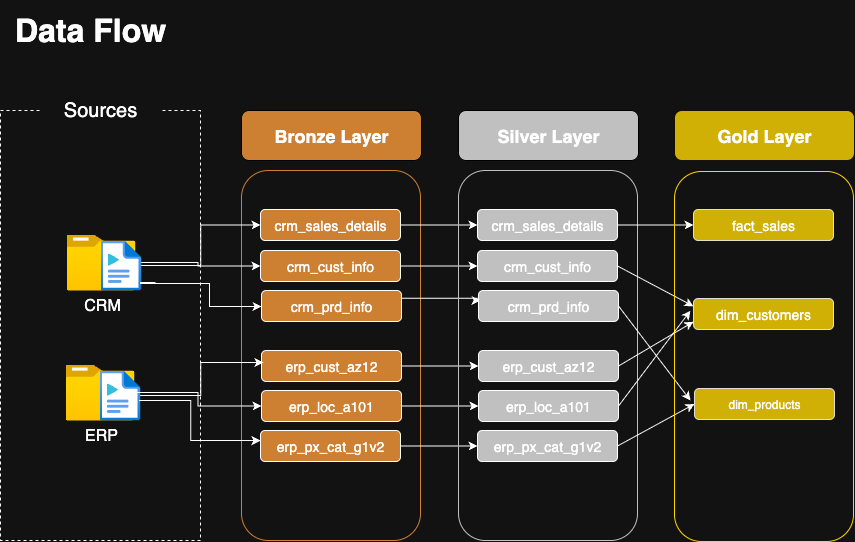

The diagram above was exported from draw.io. Its source (the exported page's mxGraphModel, read from the mxfile embedded in the PNG):
<mxGraphModel dx="1200" dy="891" grid="1" gridSize="10" guides="1" tooltips="1" connect="1" arrows="1" fold="1" page="1" pageScale="1" pageWidth="1920" pageHeight="1200" math="0" shadow="0">
  <root>
    <mxCell id="0" />
    <mxCell id="1" parent="0" />
    <mxCell id="8LiX5VXje99n3j7Qov_7-1" value="&lt;font style=&quot;font-size: 32px;&quot;&gt;&lt;b style=&quot;&quot;&gt;Data Flow&lt;/b&gt;&lt;/font&gt;" style="rounded=0;whiteSpace=wrap;html=1;fillColor=none;strokeColor=none;" vertex="1" parent="1">
      <mxGeometry x="40" y="20" width="180" height="60" as="geometry" />
    </mxCell>
    <mxCell id="8LiX5VXje99n3j7Qov_7-2" value="" style="rounded=0;whiteSpace=wrap;html=1;fillColor=none;dashed=1;" vertex="1" parent="1">
      <mxGeometry x="40" y="130" width="200" height="430" as="geometry" />
    </mxCell>
    <mxCell id="8LiX5VXje99n3j7Qov_7-3" value="&lt;font style=&quot;font-size: 20px;&quot;&gt;Sources&lt;/font&gt;" style="rounded=0;whiteSpace=wrap;html=1;fillColor=default;strokeColor=none;" vertex="1" parent="1">
      <mxGeometry x="80" y="99" width="120" height="60" as="geometry" />
    </mxCell>
    <mxCell id="8LiX5VXje99n3j7Qov_7-5" value="&lt;font style=&quot;font-size: 18px; color: rgb(255, 255, 255);&quot;&gt;&lt;b&gt;Bronze Layer&lt;/b&gt;&lt;/font&gt;" style="rounded=1;whiteSpace=wrap;html=1;fillColor=light-dark(#CD7F32, #cd7f32);fontColor=#000000;strokeColor=#000000;" vertex="1" parent="1">
      <mxGeometry x="281" y="130" width="180" height="50" as="geometry" />
    </mxCell>
    <mxCell id="8LiX5VXje99n3j7Qov_7-7" style="edgeStyle=orthogonalEdgeStyle;rounded=0;orthogonalLoop=1;jettySize=auto;html=1;exitX=0.5;exitY=1;exitDx=0;exitDy=0;" edge="1" parent="1" source="8LiX5VXje99n3j7Qov_7-5" target="8LiX5VXje99n3j7Qov_7-5">
      <mxGeometry relative="1" as="geometry" />
    </mxCell>
    <mxCell id="8LiX5VXje99n3j7Qov_7-8" value="" style="rounded=1;whiteSpace=wrap;html=1;fillColor=none;strokeColor=#CD7F32;" vertex="1" parent="1">
      <mxGeometry x="281" y="190" width="179" height="370" as="geometry" />
    </mxCell>
    <mxCell id="8LiX5VXje99n3j7Qov_7-51" style="edgeStyle=orthogonalEdgeStyle;rounded=0;orthogonalLoop=1;jettySize=auto;html=1;exitX=1;exitY=0.5;exitDx=0;exitDy=0;" edge="1" parent="1" source="8LiX5VXje99n3j7Qov_7-9" target="8LiX5VXje99n3j7Qov_7-18">
      <mxGeometry relative="1" as="geometry" />
    </mxCell>
    <mxCell id="8LiX5VXje99n3j7Qov_7-9" value="&lt;font style=&quot;font-size: 14px;&quot;&gt;crm_sales_details&lt;/font&gt;" style="rounded=1;whiteSpace=wrap;html=1;fillColor=#CD7F32;" vertex="1" parent="1">
      <mxGeometry x="300" y="229" width="140" height="31" as="geometry" />
    </mxCell>
    <mxCell id="8LiX5VXje99n3j7Qov_7-52" style="edgeStyle=orthogonalEdgeStyle;rounded=0;orthogonalLoop=1;jettySize=auto;html=1;exitX=1;exitY=0.5;exitDx=0;exitDy=0;entryX=0;entryY=0.5;entryDx=0;entryDy=0;" edge="1" parent="1" source="8LiX5VXje99n3j7Qov_7-10" target="8LiX5VXje99n3j7Qov_7-19">
      <mxGeometry relative="1" as="geometry" />
    </mxCell>
    <mxCell id="8LiX5VXje99n3j7Qov_7-10" value="&lt;font style=&quot;font-size: 14px;&quot;&gt;crm_cust_info&lt;/font&gt;" style="rounded=1;whiteSpace=wrap;html=1;fillColor=#CD7F32;" vertex="1" parent="1">
      <mxGeometry x="300" y="270" width="140" height="31" as="geometry" />
    </mxCell>
    <mxCell id="8LiX5VXje99n3j7Qov_7-53" style="edgeStyle=orthogonalEdgeStyle;rounded=0;orthogonalLoop=1;jettySize=auto;html=1;exitX=1;exitY=0.25;exitDx=0;exitDy=0;" edge="1" parent="1" source="8LiX5VXje99n3j7Qov_7-11">
      <mxGeometry relative="1" as="geometry">
        <mxPoint x="520" y="320" as="targetPoint" />
        <Array as="points">
          <mxPoint x="518" y="318" />
        </Array>
      </mxGeometry>
    </mxCell>
    <mxCell id="8LiX5VXje99n3j7Qov_7-11" value="&lt;font style=&quot;font-size: 14px;&quot;&gt;crm_prd_info&lt;/font&gt;" style="rounded=1;whiteSpace=wrap;html=1;fillColor=#CD7F32;" vertex="1" parent="1">
      <mxGeometry x="301" y="310" width="140" height="31" as="geometry" />
    </mxCell>
    <mxCell id="8LiX5VXje99n3j7Qov_7-54" style="edgeStyle=orthogonalEdgeStyle;rounded=0;orthogonalLoop=1;jettySize=auto;html=1;exitX=1;exitY=0.5;exitDx=0;exitDy=0;entryX=0;entryY=0.5;entryDx=0;entryDy=0;" edge="1" parent="1" source="8LiX5VXje99n3j7Qov_7-12" target="8LiX5VXje99n3j7Qov_7-21">
      <mxGeometry relative="1" as="geometry" />
    </mxCell>
    <mxCell id="8LiX5VXje99n3j7Qov_7-12" value="&lt;font style=&quot;font-size: 14px;&quot;&gt;erp_cust_az12&lt;/font&gt;" style="rounded=1;whiteSpace=wrap;html=1;fillColor=#CD7F32;" vertex="1" parent="1">
      <mxGeometry x="301" y="370" width="140" height="31" as="geometry" />
    </mxCell>
    <mxCell id="8LiX5VXje99n3j7Qov_7-55" style="edgeStyle=orthogonalEdgeStyle;rounded=0;orthogonalLoop=1;jettySize=auto;html=1;exitX=1;exitY=0.5;exitDx=0;exitDy=0;entryX=0;entryY=0.5;entryDx=0;entryDy=0;" edge="1" parent="1" source="8LiX5VXje99n3j7Qov_7-13" target="8LiX5VXje99n3j7Qov_7-22">
      <mxGeometry relative="1" as="geometry" />
    </mxCell>
    <mxCell id="8LiX5VXje99n3j7Qov_7-13" value="&lt;font style=&quot;font-size: 14px;&quot;&gt;erp_loc_a101&lt;/font&gt;" style="rounded=1;whiteSpace=wrap;html=1;fillColor=#CD7F32;" vertex="1" parent="1">
      <mxGeometry x="301" y="410" width="140" height="31" as="geometry" />
    </mxCell>
    <mxCell id="8LiX5VXje99n3j7Qov_7-56" style="edgeStyle=orthogonalEdgeStyle;rounded=0;orthogonalLoop=1;jettySize=auto;html=1;exitX=1;exitY=0.5;exitDx=0;exitDy=0;entryX=0;entryY=0.5;entryDx=0;entryDy=0;" edge="1" parent="1" source="8LiX5VXje99n3j7Qov_7-14" target="8LiX5VXje99n3j7Qov_7-23">
      <mxGeometry relative="1" as="geometry" />
    </mxCell>
    <mxCell id="8LiX5VXje99n3j7Qov_7-14" value="&lt;font style=&quot;font-size: 14px;&quot;&gt;erp_px_cat_g1v2&lt;/font&gt;" style="rounded=1;whiteSpace=wrap;html=1;fillColor=#CD7F32;" vertex="1" parent="1">
      <mxGeometry x="300" y="450" width="140" height="31" as="geometry" />
    </mxCell>
    <mxCell id="8LiX5VXje99n3j7Qov_7-15" value="&lt;font style=&quot;font-size: 18px; color: rgb(255, 255, 255);&quot;&gt;&lt;b&gt;Silver Layer&lt;/b&gt;&lt;/font&gt;" style="rounded=1;whiteSpace=wrap;html=1;fillColor=light-dark(#C0C0C0,#C0C0C0);fontColor=#000000;strokeColor=#000000;" vertex="1" parent="1">
      <mxGeometry x="498" y="130" width="180" height="50" as="geometry" />
    </mxCell>
    <mxCell id="8LiX5VXje99n3j7Qov_7-16" style="edgeStyle=orthogonalEdgeStyle;rounded=0;orthogonalLoop=1;jettySize=auto;html=1;exitX=0.5;exitY=1;exitDx=0;exitDy=0;" edge="1" parent="1" source="8LiX5VXje99n3j7Qov_7-15" target="8LiX5VXje99n3j7Qov_7-15">
      <mxGeometry relative="1" as="geometry" />
    </mxCell>
    <mxCell id="8LiX5VXje99n3j7Qov_7-17" value="" style="rounded=1;whiteSpace=wrap;html=1;fillColor=none;strokeColor=light-dark(#C0C0C0,#C0C0C0);" vertex="1" parent="1">
      <mxGeometry x="498" y="190" width="179" height="370" as="geometry" />
    </mxCell>
    <mxCell id="8LiX5VXje99n3j7Qov_7-57" style="edgeStyle=orthogonalEdgeStyle;rounded=0;orthogonalLoop=1;jettySize=auto;html=1;exitX=1;exitY=0.5;exitDx=0;exitDy=0;entryX=0;entryY=0.5;entryDx=0;entryDy=0;" edge="1" parent="1" source="8LiX5VXje99n3j7Qov_7-18" target="8LiX5VXje99n3j7Qov_7-27">
      <mxGeometry relative="1" as="geometry" />
    </mxCell>
    <mxCell id="8LiX5VXje99n3j7Qov_7-18" value="&lt;font style=&quot;font-size: 14px;&quot;&gt;crm_sales_details&lt;/font&gt;" style="rounded=1;whiteSpace=wrap;html=1;fillColor=light-dark(#C0C0C0,#C0C0C0);" vertex="1" parent="1">
      <mxGeometry x="517" y="229" width="140" height="31" as="geometry" />
    </mxCell>
    <mxCell id="8LiX5VXje99n3j7Qov_7-58" style="rounded=0;orthogonalLoop=1;jettySize=auto;html=1;exitX=1;exitY=0.5;exitDx=0;exitDy=0;entryX=0;entryY=0.25;entryDx=0;entryDy=0;" edge="1" parent="1" source="8LiX5VXje99n3j7Qov_7-19" target="8LiX5VXje99n3j7Qov_7-28">
      <mxGeometry relative="1" as="geometry" />
    </mxCell>
    <mxCell id="8LiX5VXje99n3j7Qov_7-19" value="&lt;font style=&quot;font-size: 14px;&quot;&gt;crm_cust_info&lt;/font&gt;" style="rounded=1;whiteSpace=wrap;html=1;fillColor=light-dark(#C0C0C0,#C0C0C0);" vertex="1" parent="1">
      <mxGeometry x="517" y="270" width="140" height="31" as="geometry" />
    </mxCell>
    <mxCell id="8LiX5VXje99n3j7Qov_7-62" style="rounded=0;orthogonalLoop=1;jettySize=auto;html=1;exitX=1;exitY=0.5;exitDx=0;exitDy=0;" edge="1" parent="1" source="8LiX5VXje99n3j7Qov_7-20">
      <mxGeometry relative="1" as="geometry">
        <mxPoint x="730" y="420" as="targetPoint" />
      </mxGeometry>
    </mxCell>
    <mxCell id="8LiX5VXje99n3j7Qov_7-20" value="&lt;font style=&quot;font-size: 14px;&quot;&gt;crm_prd_info&lt;/font&gt;" style="rounded=1;whiteSpace=wrap;html=1;fillColor=light-dark(#C0C0C0,#C0C0C0);" vertex="1" parent="1">
      <mxGeometry x="518" y="310" width="140" height="31" as="geometry" />
    </mxCell>
    <mxCell id="8LiX5VXje99n3j7Qov_7-59" style="rounded=0;orthogonalLoop=1;jettySize=auto;html=1;exitX=1;exitY=0.5;exitDx=0;exitDy=0;entryX=0;entryY=0.75;entryDx=0;entryDy=0;" edge="1" parent="1" source="8LiX5VXje99n3j7Qov_7-21" target="8LiX5VXje99n3j7Qov_7-28">
      <mxGeometry relative="1" as="geometry" />
    </mxCell>
    <mxCell id="8LiX5VXje99n3j7Qov_7-21" value="&lt;font style=&quot;font-size: 14px;&quot;&gt;erp_cust_az12&lt;/font&gt;" style="rounded=1;whiteSpace=wrap;html=1;fillColor=light-dark(#C0C0C0,#C0C0C0);" vertex="1" parent="1">
      <mxGeometry x="518" y="370" width="140" height="31" as="geometry" />
    </mxCell>
    <mxCell id="8LiX5VXje99n3j7Qov_7-22" value="&lt;font style=&quot;font-size: 14px;&quot;&gt;erp_loc_a101&lt;/font&gt;" style="rounded=1;whiteSpace=wrap;html=1;fillColor=light-dark(#C0C0C0,#C0C0C0);" vertex="1" parent="1">
      <mxGeometry x="518" y="410" width="140" height="31" as="geometry" />
    </mxCell>
    <mxCell id="8LiX5VXje99n3j7Qov_7-61" style="rounded=0;orthogonalLoop=1;jettySize=auto;html=1;exitX=1;exitY=0.5;exitDx=0;exitDy=0;entryX=0;entryY=0.5;entryDx=0;entryDy=0;" edge="1" parent="1" source="8LiX5VXje99n3j7Qov_7-23" target="8LiX5VXje99n3j7Qov_7-29">
      <mxGeometry relative="1" as="geometry" />
    </mxCell>
    <mxCell id="8LiX5VXje99n3j7Qov_7-23" value="&lt;font style=&quot;font-size: 14px;&quot;&gt;erp_px_cat_g1v2&lt;/font&gt;" style="rounded=1;whiteSpace=wrap;html=1;fillColor=light-dark(#C0C0C0,#C0C0C0);" vertex="1" parent="1">
      <mxGeometry x="517" y="450" width="140" height="31" as="geometry" />
    </mxCell>
    <mxCell id="8LiX5VXje99n3j7Qov_7-24" value="&lt;font style=&quot;font-size: 18px; color: rgb(255, 255, 255);&quot;&gt;&lt;b&gt;Gold Layer&lt;/b&gt;&lt;/font&gt;" style="rounded=1;whiteSpace=wrap;html=1;fillColor=light-dark(#C0C0C0,#FFD700);fontColor=#000000;strokeColor=#000000;opacity=80;" vertex="1" parent="1">
      <mxGeometry x="714" y="130" width="180" height="50" as="geometry" />
    </mxCell>
    <mxCell id="8LiX5VXje99n3j7Qov_7-25" style="edgeStyle=orthogonalEdgeStyle;rounded=0;orthogonalLoop=1;jettySize=auto;html=1;exitX=0.5;exitY=1;exitDx=0;exitDy=0;" edge="1" parent="1" source="8LiX5VXje99n3j7Qov_7-24" target="8LiX5VXje99n3j7Qov_7-24">
      <mxGeometry relative="1" as="geometry" />
    </mxCell>
    <mxCell id="8LiX5VXje99n3j7Qov_7-26" value="" style="rounded=1;whiteSpace=wrap;html=1;fillColor=none;strokeColor=light-dark(#C0C0C0,#FFD700);" vertex="1" parent="1">
      <mxGeometry x="714" y="191" width="179" height="370" as="geometry" />
    </mxCell>
    <mxCell id="8LiX5VXje99n3j7Qov_7-27" value="&lt;font style=&quot;font-size: 14px;&quot;&gt;fact_sales&lt;/font&gt;" style="rounded=1;whiteSpace=wrap;html=1;fillColor=light-dark(#C0C0C0,#FFD700);opacity=80;" vertex="1" parent="1">
      <mxGeometry x="733" y="229" width="140" height="31" as="geometry" />
    </mxCell>
    <mxCell id="8LiX5VXje99n3j7Qov_7-28" value="&lt;font style=&quot;font-size: 14px;&quot;&gt;dim_customers&lt;/font&gt;" style="rounded=1;whiteSpace=wrap;html=1;fillColor=light-dark(#C0C0C0,#FFD700);opacity=80;" vertex="1" parent="1">
      <mxGeometry x="733" y="318" width="140" height="31" as="geometry" />
    </mxCell>
    <mxCell id="8LiX5VXje99n3j7Qov_7-29" value="dim_products" style="rounded=1;whiteSpace=wrap;html=1;fillColor=light-dark(#C0C0C0,#FFD700);opacity=80;" vertex="1" parent="1">
      <mxGeometry x="734" y="408" width="140" height="31" as="geometry" />
    </mxCell>
    <mxCell id="8LiX5VXje99n3j7Qov_7-40" value="" style="edgeStyle=orthogonalEdgeStyle;rounded=0;orthogonalLoop=1;jettySize=auto;html=1;entryX=0;entryY=0.5;entryDx=0;entryDy=0;" edge="1" parent="1" source="8LiX5VXje99n3j7Qov_7-33" target="8LiX5VXje99n3j7Qov_7-10">
      <mxGeometry relative="1" as="geometry" />
    </mxCell>
    <mxCell id="8LiX5VXje99n3j7Qov_7-33" value="" style="image;aspect=fixed;html=1;points=[];align=center;fontSize=12;image=img/lib/azure2/general/Folder_Blank.svg;" vertex="1" parent="1">
      <mxGeometry x="106" y="254" width="69" height="56.00000000000001" as="geometry" />
    </mxCell>
    <mxCell id="8LiX5VXje99n3j7Qov_7-34" value="" style="image;aspect=fixed;html=1;points=[];align=center;fontSize=12;image=img/lib/azure2/general/Media_File.svg;" vertex="1" parent="1">
      <mxGeometry x="140" y="260" width="40.63" height="50" as="geometry" />
    </mxCell>
    <mxCell id="8LiX5VXje99n3j7Qov_7-35" value="&lt;font style=&quot;font-size: 16px;&quot;&gt;CRM&lt;/font&gt;" style="rounded=0;whiteSpace=wrap;html=1;fillColor=none;strokeColor=none;" vertex="1" parent="1">
      <mxGeometry x="92" y="304" width="100" height="42" as="geometry" />
    </mxCell>
    <mxCell id="8LiX5VXje99n3j7Qov_7-36" value="" style="image;aspect=fixed;html=1;points=[];align=center;fontSize=12;image=img/lib/azure2/general/Folder_Blank.svg;" vertex="1" parent="1">
      <mxGeometry x="105" y="384" width="69" height="56.00000000000001" as="geometry" />
    </mxCell>
    <mxCell id="8LiX5VXje99n3j7Qov_7-47" value="" style="edgeStyle=orthogonalEdgeStyle;rounded=0;orthogonalLoop=1;jettySize=auto;html=1;entryX=0.014;entryY=0.387;entryDx=0;entryDy=0;entryPerimeter=0;" edge="1" parent="1" source="8LiX5VXje99n3j7Qov_7-37" target="8LiX5VXje99n3j7Qov_7-12">
      <mxGeometry relative="1" as="geometry" />
    </mxCell>
    <mxCell id="8LiX5VXje99n3j7Qov_7-37" value="" style="image;aspect=fixed;html=1;points=[];align=center;fontSize=12;image=img/lib/azure2/general/Media_File.svg;" vertex="1" parent="1">
      <mxGeometry x="139" y="390" width="40.63" height="50" as="geometry" />
    </mxCell>
    <mxCell id="8LiX5VXje99n3j7Qov_7-38" value="&lt;font style=&quot;font-size: 16px;&quot;&gt;ERP&lt;/font&gt;" style="rounded=0;whiteSpace=wrap;html=1;fillColor=none;strokeColor=none;" vertex="1" parent="1">
      <mxGeometry x="91" y="434" width="100" height="42" as="geometry" />
    </mxCell>
    <mxCell id="8LiX5VXje99n3j7Qov_7-45" value="" style="edgeStyle=orthogonalEdgeStyle;rounded=0;orthogonalLoop=1;jettySize=auto;html=1;entryX=0;entryY=0.5;entryDx=0;entryDy=0;" edge="1" parent="1" source="8LiX5VXje99n3j7Qov_7-34" target="8LiX5VXje99n3j7Qov_7-9">
      <mxGeometry relative="1" as="geometry">
        <mxPoint x="185" y="292" as="sourcePoint" />
        <mxPoint x="310" y="296" as="targetPoint" />
      </mxGeometry>
    </mxCell>
    <mxCell id="8LiX5VXje99n3j7Qov_7-46" value="" style="edgeStyle=orthogonalEdgeStyle;rounded=0;orthogonalLoop=1;jettySize=auto;html=1;" edge="1" parent="1" target="8LiX5VXje99n3j7Qov_7-11">
      <mxGeometry relative="1" as="geometry">
        <mxPoint x="195" y="302" as="sourcePoint" />
        <mxPoint x="310" y="255" as="targetPoint" />
        <Array as="points">
          <mxPoint x="180" y="302" />
          <mxPoint x="180" y="303" />
          <mxPoint x="249" y="303" />
          <mxPoint x="249" y="326" />
        </Array>
      </mxGeometry>
    </mxCell>
    <mxCell id="8LiX5VXje99n3j7Qov_7-48" value="" style="edgeStyle=orthogonalEdgeStyle;rounded=0;orthogonalLoop=1;jettySize=auto;html=1;entryX=0;entryY=0.5;entryDx=0;entryDy=0;" edge="1" parent="1" source="8LiX5VXje99n3j7Qov_7-36" target="8LiX5VXje99n3j7Qov_7-13">
      <mxGeometry relative="1" as="geometry">
        <mxPoint x="190" y="425" as="sourcePoint" />
        <mxPoint x="290" y="426" as="targetPoint" />
      </mxGeometry>
    </mxCell>
    <mxCell id="8LiX5VXje99n3j7Qov_7-49" value="" style="edgeStyle=orthogonalEdgeStyle;rounded=0;orthogonalLoop=1;jettySize=auto;html=1;entryX=0.106;entryY=0.73;entryDx=0;entryDy=0;entryPerimeter=0;exitX=0.972;exitY=0.6;exitDx=0;exitDy=0;exitPerimeter=0;" edge="1" parent="1" source="8LiX5VXje99n3j7Qov_7-37" target="8LiX5VXje99n3j7Qov_7-8">
      <mxGeometry relative="1" as="geometry">
        <mxPoint x="184" y="422" as="sourcePoint" />
        <mxPoint x="311" y="436" as="targetPoint" />
      </mxGeometry>
    </mxCell>
    <mxCell id="8LiX5VXje99n3j7Qov_7-60" style="rounded=0;orthogonalLoop=1;jettySize=auto;html=1;exitX=1;exitY=0.5;exitDx=0;exitDy=0;entryX=0.089;entryY=0.376;entryDx=0;entryDy=0;entryPerimeter=0;" edge="1" parent="1" source="8LiX5VXje99n3j7Qov_7-22" target="8LiX5VXje99n3j7Qov_7-26">
      <mxGeometry relative="1" as="geometry" />
    </mxCell>
  </root>
</mxGraphModel>